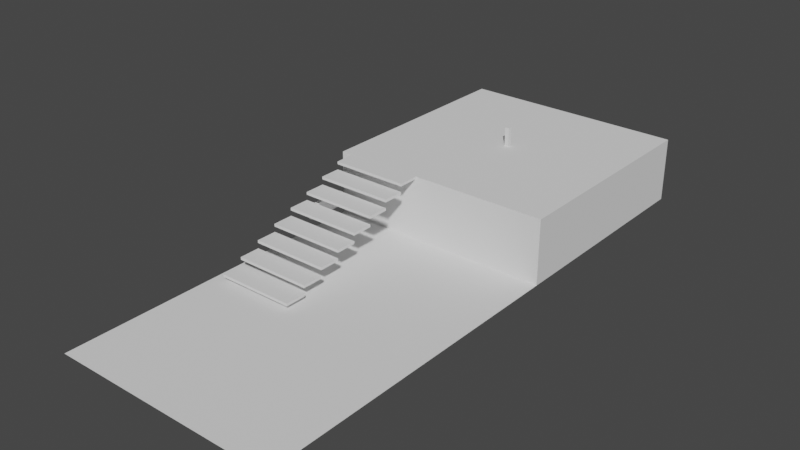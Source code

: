 # Source: stairs_so_far.blend  (saved by Blender 3.4.6; exported with 4.5.12 LTS)
import bpy
from mathutils import Matrix  # noqa: F401  (used for matrix-valued properties, if any)

bpy.ops.wm.read_factory_settings(use_empty=True)
scene = bpy.context.scene
scene.name = 'Scene'

# ---- collections
col_collection = bpy.data.collections.new('Collection'); scene.collection.children.link(col_collection)

# ---- world
world_world = bpy.data.worlds.new('World'); scene.world = world_world
world_world.use_nodes = True; world_world.node_tree.nodes.clear()
_N = world_world.node_tree.nodes; _L = world_world.node_tree.links
n0 = _N.new('ShaderNodeOutputWorld'); n0.name = 'World Output'; n0.location = (300, 300)
n1 = _N.new('ShaderNodeBackground'); n1.name = 'Background'; n1.location = (10, 300)
n1.inputs[0].default_value = (0.05088, 0.05088, 0.05088, 1.0)
_L.new(n1.outputs[0], n0.inputs[0])
n0.is_active_output = True
world_world.color = (0.05088, 0.05088, 0.05088)
world_world.use_sun_shadow = False
world_world.sun_shadow_jitter_overblur = 0.0

# ---- meshes
me_plane = bpy.data.meshes.new('Plane')
me_plane.from_pydata([(5.267, 5.267, 0.0), (-5.267, 5.267, 0.0), (5.267, -5.267, 0.0), (-5.267, -5.267, 0.0), (5.267, -5.267, -3.0), (5.267, 5.267, -3.0), (-5.267, 5.267, -3.0), (-5.267, -5.267, -3.0)], [], [(0, 1, 3, 2), (5, 4, 7, 6), (1, 6, 7, 3), (2, 4, 5, 0), (3, 7, 4, 2), (0, 5, 6, 1)])
_uv = me_plane.uv_layers.new(name='UVMap')
_uv.uv.foreach_set('vector', [0.0, 0.0, 1.0, 0.0, 1.0, 1.0, 0.0, 1.0, 0.0, 0.0, 0.0, 1.0, 1.0, 1.0, 1.0, 0.0, 1.0, 0.0, 1.0, 0.0, 1.0, 1.0, 1.0, 1.0, 0.0, 1.0, 0.0, 1.0, 0.0, 0.0, 0.0, 0.0, 1.0, 1.0, 1.0, 1.0, 0.0, 1.0, 0.0, 1.0, 0.0, 0.0, 0.0, 0.0, 1.0, 0.0, 1.0, 0.0])
me_plane.update()
me_cube_001 = bpy.data.meshes.new('Cube.001')
me_cube_001.from_pydata([(-1.0, -1.0, -1.0), (-1.0, -1.0, 1.0), (-1.0, 1.0, -1.0), (-1.0, 1.0, 1.0), (1.0, -1.0, -1.0), (1.0, -1.0, 1.0), (1.0, 1.0, -1.0), (1.0, 1.0, 1.0)], [], [(0, 1, 3, 2), (2, 3, 7, 6), (6, 7, 5, 4), (4, 5, 1, 0), (2, 6, 4, 0), (7, 3, 1, 5)])
_uv = me_cube_001.uv_layers.new(name='UVMap')
_uv.uv.foreach_set('vector', [0.375, 0.0, 0.625, 0.0, 0.625, 0.25, 0.375, 0.25, 0.375, 0.25, 0.625, 0.25, 0.625, 0.5, 0.375, 0.5, 0.375, 0.5, 0.625, 0.5, 0.625, 0.75, 0.375, 0.75, 0.375, 0.75, 0.625, 0.75, 0.625, 1.0, 0.375, 1.0, 0.125, 0.5, 0.375, 0.5, 0.375, 0.75, 0.125, 0.75, 0.625, 0.5, 0.875, 0.5, 0.875, 0.75, 0.625, 0.75])
me_cube_001.update()
me_plane_002 = bpy.data.meshes.new('Plane.002')
me_plane_002.from_pydata([(5.267, 5.38, 0.0), (-5.267, 5.38, 0.0), (5.267, -9.88, 0.0), (-5.267, -9.88, 0.0)], [], [(0, 1, 3, 2)])
_uv = me_plane_002.uv_layers.new(name='UVMap')
_uv.uv.foreach_set('vector', [0.0, 0.0, 1.0, 0.0, 1.0, 1.0, 0.0, 1.0])
me_plane_002.update()
me_plane_003 = bpy.data.meshes.new('Plane.003')
me_plane_003.from_pydata([(-1.449, 0.7544, 2.872), (2.171, 0.7544, 2.872), (-1.449, 1.746, 2.872), (2.171, 1.746, 2.872), (-1.449, 1.746, 2.998), (-1.449, 0.7544, 2.998), (2.171, 0.7544, 2.998), (2.171, 1.746, 2.998)], [], [(0, 2, 3, 1), (5, 6, 7, 4), (3, 2, 4, 7), (0, 1, 6, 5), (1, 3, 7, 6), (2, 0, 5, 4)])
_uv = me_plane_003.uv_layers.new(name='UVMap')
_uv.uv.foreach_set('vector', [0.0, 0.0, 0.0, 1.0, 1.0, 1.0, 1.0, 0.0, 0.0, 0.0, 1.0, 0.0, 1.0, 1.0, 0.0, 1.0, 1.0, 1.0, 0.0, 1.0, 0.0, 1.0, 1.0, 1.0, 0.0, 0.0, 1.0, 0.0, 1.0, 0.0, 0.0, 0.0, 1.0, 0.0, 1.0, 1.0, 1.0, 1.0, 1.0, 0.0, 0.0, 1.0, 0.0, 0.0, 0.0, 0.0, 0.0, 1.0])
me_plane_003.update()
me_cube_002 = bpy.data.meshes.new('Cube.002')
me_cube_002.from_pydata([(-1.325, -1.103, 0.9019), (-1.325, -1.103, 1.535), (-1.325, 0.8973, 0.9019), (-1.325, 0.8973, 1.535), (-1.494, -1.103, 0.9019), (-1.494, -1.103, 1.535), (-1.494, 0.8973, 0.9019), (-1.494, 0.8973, 1.535)], [], [(0, 1, 3, 2), (2, 3, 7, 6), (6, 7, 5, 4), (4, 5, 1, 0), (2, 6, 4, 0), (7, 3, 1, 5)])
_uv = me_cube_002.uv_layers.new(name='UVMap')
_uv.uv.foreach_set('vector', [0.375, 0.0, 0.625, 0.0, 0.625, 0.25, 0.375, 0.25, 0.375, 0.25, 0.625, 0.25, 0.625, 0.5, 0.375, 0.5, 0.375, 0.5, 0.625, 0.5, 0.625, 0.75, 0.375, 0.75, 0.375, 0.75, 0.625, 0.75, 0.625, 1.0, 0.375, 1.0, 0.125, 0.5, 0.375, 0.5, 0.375, 0.75, 0.125, 0.75, 0.625, 0.5, 0.875, 0.5, 0.875, 0.75, 0.625, 0.75])
me_cube_002.update()

# ---- objects
ob_plane = bpy.data.objects.new('Plane', me_plane)
ob_cube = bpy.data.objects.new('Cube', me_cube_001)
ob_plane_002 = bpy.data.objects.new('Plane.002', me_plane_002)
ob_plane_001 = bpy.data.objects.new('Plane.001', me_plane_003)
ob_cube_001 = bpy.data.objects.new('Cube.001', me_cube_002)

# ---- transforms, parenting, visibility, modifiers, constraints
ob_plane.location = (0.0, 0.0, 0.0)
ob_cube.location = (0.0, 0.0, 0.0)
ob_cube.scale = (0.1, 0.1, 0.9)
ob_plane_002.location = (0.0, -10.59, -3.0)
ob_plane_001.location = (-3.253, -6.988, -2.999)
_m = ob_plane_001.modifiers.new('Array', 'ARRAY')
_m.count = 8
_m.relative_offset_displace = (0.0, -1.0, -3.0)
ob_cube_001.location = (-3.253, -6.988, -2.999)

# ---- collection membership
col_collection.objects.link(ob_plane)
col_collection.objects.link(ob_cube)
col_collection.objects.link(ob_plane_002)
col_collection.objects.link(ob_plane_001)
col_collection.objects.link(ob_cube_001)

# ---- scene / render settings (as saved in the file)
scene.frame_start = 1; scene.frame_end = 250; scene.frame_set(15)
scene.render.engine = 'BLENDER_EEVEE_NEXT'
scene.cycles.sampling_pattern = 'TABULATED_SOBOL'
scene.cycles.use_light_tree = False
scene.view_settings.view_transform = 'Filmic'
bpy.context.view_layer.update()

# ---- added for rendering (the .blend has no active camera and no usable light): camera, sun
cam_auto = bpy.data.cameras.new('AutoCamera')
cam_auto.lens = 50.0
cam_auto.sensor_width = 36.0
cam_auto.clip_end = 1000.0
ob_auto_camera = bpy.data.objects.new('AutoCamera', cam_auto)
scene.collection.objects.link(ob_auto_camera)
ob_auto_camera.location = (25.9776, -38.7723, 19.7321)
ob_auto_camera.rotation_euler = (1.09748, -7.21219e-08, 0.694738)
scene.camera = ob_auto_camera
light_auto_sun = bpy.data.lights.new('AutoSun', 'SUN')
light_auto_sun.energy = 3.0
light_auto_sun.angle = 0.0523599
ob_auto_sun = bpy.data.objects.new('AutoSun', light_auto_sun)
scene.collection.objects.link(ob_auto_sun)
ob_auto_sun.rotation_euler = (0.872665, 0.174533, 0.523599)
bpy.context.view_layer.update()
